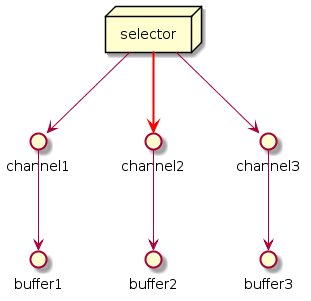

The diagram above was rendered by PlantUML. Its source (embedded in the PNG):
@startuml
      node selector
      selector --> channel1
      selector -[#red;bold]-> channel2
      selector --> channel3
      channel1 --> buffer1
      channel2 --> buffer2
      channel3 --> buffer3
@enduml